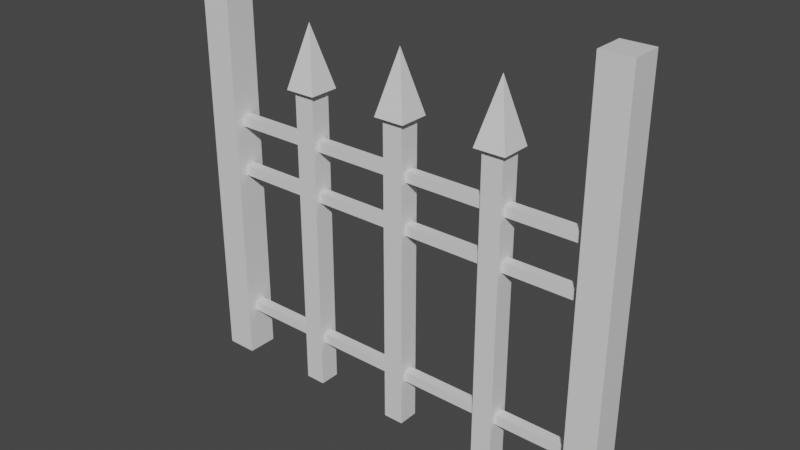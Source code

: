# Source: fence_many_renderers.blend  (saved by Blender 2.80.75; exported with 4.5.12 LTS)
import bpy
from mathutils import Matrix  # noqa: F401  (used for matrix-valued properties, if any)

bpy.ops.wm.read_factory_settings(use_empty=True)
scene = bpy.context.scene
scene.name = 'Scene'

# ---- collections
col_collection = bpy.data.collections.new('Collection'); scene.collection.children.link(col_collection)

# ---- materials (node trees are filled in below, after node groups)
mat_material_005 = bpy.data.materials.new('Material.005')
mat_material_005.alpha_threshold = 0.0
mat_material_005.use_transparent_shadow = False
mat_material_005.line_color = (0.0, 0.0, 0.0, 1.0)
mat_material = bpy.data.materials.new('Material')
mat_material.alpha_threshold = 0.0
mat_material.use_transparent_shadow = False
mat_material.line_color = (0.0, 0.0, 0.0, 1.0)
mat_material_002 = bpy.data.materials.new('Material.002')
mat_material_002.alpha_threshold = 0.0
mat_material_002.use_transparent_shadow = False
mat_material_002.line_color = (0.0, 0.0, 0.0, 1.0)
mat_material_003 = bpy.data.materials.new('Material.003')
mat_material_003.alpha_threshold = 0.0
mat_material_003.use_transparent_shadow = False
mat_material_003.line_color = (0.0, 0.0, 0.0, 1.0)
mat_material_008 = bpy.data.materials.new('Material.008')
mat_material_008.alpha_threshold = 0.0
mat_material_008.use_transparent_shadow = False
mat_material_008.line_color = (0.0, 0.0, 0.0, 1.0)
mat_material_011 = bpy.data.materials.new('Material.011')
mat_material_011.alpha_threshold = 0.0
mat_material_011.use_transparent_shadow = False
mat_material_011.line_color = (0.0, 0.0, 0.0, 1.0)
mat_material_012 = bpy.data.materials.new('Material.012')
mat_material_012.alpha_threshold = 0.0
mat_material_012.use_transparent_shadow = False
mat_material_012.line_color = (0.0, 0.0, 0.0, 1.0)
mat_material_018 = bpy.data.materials.new('Material.018')
mat_material_018.alpha_threshold = 0.0
mat_material_018.use_transparent_shadow = False
mat_material_018.line_color = (0.0, 0.0, 0.0, 1.0)

# ---- material node trees
mat_material_005.use_nodes = True; mat_material_005.node_tree.nodes.clear()
_N = mat_material_005.node_tree.nodes; _L = mat_material_005.node_tree.links
n0 = _N.new('ShaderNodeOutputMaterial'); n0.name = 'Material Output'; n0.location = (300, 300)
n1 = _N.new('ShaderNodeBsdfPrincipled'); n1.name = 'Principled BSDF'; n1.location = (10, 300)
n1.distribution = 'GGX'
n1.subsurface_method = 'BURLEY'
n1.inputs[2].default_value = 0.4
n1.inputs[3].default_value = 1.45
n1.inputs[27].default_value = (0.0, 0.0, 0.0, 1.0)
n1.inputs[28].default_value = 1.0
_L.new(n1.outputs[0], n0.inputs[0])
n0.is_active_output = True
mat_material.use_nodes = True; mat_material.node_tree.nodes.clear()
_N = mat_material.node_tree.nodes; _L = mat_material.node_tree.links
n0 = _N.new('ShaderNodeOutputMaterial'); n0.name = 'Material Output'; n0.location = (300, 300)
n1 = _N.new('ShaderNodeBsdfPrincipled'); n1.name = 'Principled BSDF'; n1.location = (10, 300)
n1.distribution = 'GGX'
n1.subsurface_method = 'BURLEY'
n1.inputs[2].default_value = 0.4
n1.inputs[3].default_value = 1.45
n1.inputs[27].default_value = (0.0, 0.0, 0.0, 1.0)
n1.inputs[28].default_value = 1.0
_L.new(n1.outputs[0], n0.inputs[0])
n0.is_active_output = True
mat_material_002.use_nodes = True; mat_material_002.node_tree.nodes.clear()
_N = mat_material_002.node_tree.nodes; _L = mat_material_002.node_tree.links
n0 = _N.new('ShaderNodeOutputMaterial'); n0.name = 'Material Output'; n0.location = (300, 300)
n1 = _N.new('ShaderNodeBsdfPrincipled'); n1.name = 'Principled BSDF'; n1.location = (10, 300)
n1.distribution = 'GGX'
n1.subsurface_method = 'BURLEY'
n1.inputs[2].default_value = 0.4
n1.inputs[3].default_value = 1.45
n1.inputs[27].default_value = (0.0, 0.0, 0.0, 1.0)
n1.inputs[28].default_value = 1.0
_L.new(n1.outputs[0], n0.inputs[0])
n0.is_active_output = True
mat_material_003.use_nodes = True; mat_material_003.node_tree.nodes.clear()
_N = mat_material_003.node_tree.nodes; _L = mat_material_003.node_tree.links
n0 = _N.new('ShaderNodeOutputMaterial'); n0.name = 'Material Output'; n0.location = (300, 300)
n1 = _N.new('ShaderNodeBsdfPrincipled'); n1.name = 'Principled BSDF'; n1.location = (10, 300)
n1.distribution = 'GGX'
n1.subsurface_method = 'BURLEY'
n1.inputs[2].default_value = 0.4
n1.inputs[3].default_value = 1.45
n1.inputs[27].default_value = (0.0, 0.0, 0.0, 1.0)
n1.inputs[28].default_value = 1.0
_L.new(n1.outputs[0], n0.inputs[0])
n0.is_active_output = True
mat_material_008.use_nodes = True; mat_material_008.node_tree.nodes.clear()
_N = mat_material_008.node_tree.nodes; _L = mat_material_008.node_tree.links
n0 = _N.new('ShaderNodeOutputMaterial'); n0.name = 'Material Output'; n0.location = (300, 300)
n1 = _N.new('ShaderNodeBsdfPrincipled'); n1.name = 'Principled BSDF'; n1.location = (10, 300)
n1.distribution = 'GGX'
n1.subsurface_method = 'BURLEY'
n1.inputs[2].default_value = 0.4
n1.inputs[3].default_value = 1.45
n1.inputs[27].default_value = (0.0, 0.0, 0.0, 1.0)
n1.inputs[28].default_value = 1.0
_L.new(n1.outputs[0], n0.inputs[0])
n0.is_active_output = True
mat_material_011.use_nodes = True; mat_material_011.node_tree.nodes.clear()
_N = mat_material_011.node_tree.nodes; _L = mat_material_011.node_tree.links
n0 = _N.new('ShaderNodeOutputMaterial'); n0.name = 'Material Output'; n0.location = (300, 300)
n1 = _N.new('ShaderNodeBsdfPrincipled'); n1.name = 'Principled BSDF'; n1.location = (10, 300)
n1.distribution = 'GGX'
n1.subsurface_method = 'BURLEY'
n1.inputs[2].default_value = 0.4
n1.inputs[3].default_value = 1.45
n1.inputs[27].default_value = (0.0, 0.0, 0.0, 1.0)
n1.inputs[28].default_value = 1.0
_L.new(n1.outputs[0], n0.inputs[0])
n0.is_active_output = True
mat_material_012.use_nodes = True; mat_material_012.node_tree.nodes.clear()
_N = mat_material_012.node_tree.nodes; _L = mat_material_012.node_tree.links
n0 = _N.new('ShaderNodeOutputMaterial'); n0.name = 'Material Output'; n0.location = (300, 300)
n1 = _N.new('ShaderNodeBsdfPrincipled'); n1.name = 'Principled BSDF'; n1.location = (10, 300)
n1.distribution = 'GGX'
n1.subsurface_method = 'BURLEY'
n1.inputs[2].default_value = 0.4
n1.inputs[3].default_value = 1.45
n1.inputs[27].default_value = (0.0, 0.0, 0.0, 1.0)
n1.inputs[28].default_value = 1.0
_L.new(n1.outputs[0], n0.inputs[0])
n0.is_active_output = True
mat_material_018.use_nodes = True; mat_material_018.node_tree.nodes.clear()
_N = mat_material_018.node_tree.nodes; _L = mat_material_018.node_tree.links
n0 = _N.new('ShaderNodeOutputMaterial'); n0.name = 'Material Output'; n0.location = (300, 300)
n1 = _N.new('ShaderNodeBsdfPrincipled'); n1.name = 'Principled BSDF'; n1.location = (10, 300)
n1.distribution = 'GGX'
n1.subsurface_method = 'BURLEY'
n1.inputs[2].default_value = 0.4
n1.inputs[3].default_value = 1.45
n1.inputs[27].default_value = (0.0, 0.0, 0.0, 1.0)
n1.inputs[28].default_value = 1.0
_L.new(n1.outputs[0], n0.inputs[0])
n0.is_active_output = True

# ---- world
world_world = bpy.data.worlds.new('World'); scene.world = world_world
world_world.use_nodes = True; world_world.node_tree.nodes.clear()
_N = world_world.node_tree.nodes; _L = world_world.node_tree.links
n0 = _N.new('ShaderNodeOutputWorld'); n0.name = 'World Output'; n0.location = (300, 300)
n1 = _N.new('ShaderNodeBackground'); n1.name = 'Background'; n1.location = (10, 300)
n1.inputs[0].default_value = (0.05088, 0.05088, 0.05088, 1.0)
_L.new(n1.outputs[0], n0.inputs[0])
n0.is_active_output = True
world_world.color = (0.05088, 0.05088, 0.05088)
world_world.use_sun_shadow = False
world_world.sun_shadow_jitter_overblur = 0.0

# ---- meshes
me_cube_005 = bpy.data.meshes.new('Cube.005')
me_cube_005.from_pydata([(1.0, 1.0, 2.0), (1.0, 1.0, 0.0), (1.0, -1.0, 2.0), (1.0, -1.0, 0.0), (-1.0, 1.0, 2.0), (-1.0, 1.0, 0.0), (-1.0, -1.0, 2.0), (-1.0, -1.0, 0.0), (0.0, 0.0, 2.0), (7.333, 0.6667, 1.5), (7.333, 0.6667, 0.0), (7.333, -0.6667, 1.5), (7.333, -0.6667, 0.0), (6.0, 0.6667, 1.5), (6.0, 0.6667, 0.0), (6.0, -0.6667, 1.5), (6.0, -0.6667, 0.0), (6.667, 0.0, 1.5), (6.667, 0.0, 1.8), (7.667, 1.0, 1.5), (7.667, -1.0, 1.5), (5.667, 1.0, 1.5), (5.667, -1.0, 1.5), (14.0, 0.6667, 1.5), (14.0, 0.6667, 0.0), (14.0, -0.6667, 1.5), (14.0, -0.6667, 0.0), (12.67, 0.6667, 1.5), (12.67, 0.6667, 0.0), (12.67, -0.6667, 1.5), (12.67, -0.6667, 0.0), (13.33, 0.0, 1.5), (13.33, 0.0, 1.8), (14.33, 1.0, 1.5), (14.33, -1.0, 1.5), (12.33, 1.0, 1.5), (12.33, -1.0, 1.5), (20.67, 0.6667, 1.5), (20.67, 0.6667, 0.0), (20.67, -0.6667, 1.5), (20.67, -0.6667, 0.0), (19.33, 0.6667, 1.5), (19.33, 0.6667, 0.0), (19.33, -0.6667, 1.5), (19.33, -0.6667, 0.0), (20.0, 0.0, 1.5), (20.0, 0.0, 1.8), (21.0, 1.0, 1.5), (21.0, -1.0, 1.5), (19.0, 1.0, 1.5), (19.0, -1.0, 1.5), (26.67, 0.3333, 1.275), (26.67, 0.3333, 1.225), (26.67, -0.3333, 1.275), (26.67, -0.3333, 1.225), (0.0, 0.3333, 1.275), (0.0, 0.3333, 1.225), (0.0, -0.3333, 1.275), (0.0, -0.3333, 1.225), (26.45, 0.3333, 1.025), (26.45, 0.3333, 0.975), (26.45, -0.3333, 1.025), (26.45, -0.3333, 0.975), (-0.2172, 0.3333, 1.025), (-0.2172, 0.3333, 0.975), (-0.2172, -0.3333, 1.025), (-0.2172, -0.3333, 0.975), (26.45, 0.3333, 0.275), (26.45, 0.3333, 0.225), (26.45, -0.3333, 0.275), (26.45, -0.3333, 0.225), (-0.2172, 0.3333, 0.275), (-0.2172, 0.3333, 0.225), (-0.2172, -0.3333, 0.275), (-0.2172, -0.3333, 0.225), (27.67, 1.0, 2.0), (27.67, 1.0, 0.0), (27.67, -1.0, 2.0), (27.67, -1.0, 0.0), (25.67, 1.0, 2.0), (25.67, 1.0, 0.0), (25.67, -1.0, 2.0), (25.67, -1.0, 0.0), (26.67, 0.0, 2.0)], [(17, 18), (31, 32), (45, 46)], [(2, 0, 4, 6), (5, 1, 3, 7), (3, 2, 6, 7), (4, 5, 7, 6), (1, 0, 2, 3), (0, 1, 5, 4), (20, 22, 15, 11), (11, 9, 13, 15), (13, 21, 19, 9), (14, 10, 12, 16), (19, 20, 11, 9), (15, 22, 21, 13), (19, 21, 18), (19, 18, 20), (22, 18, 21), (20, 18, 22), (12, 11, 15, 16), (13, 14, 16, 15), (10, 9, 11, 12), (9, 10, 14, 13), (34, 36, 29, 25), (25, 23, 27, 29), (27, 35, 33, 23), (28, 24, 26, 30), (33, 34, 25, 23), (29, 36, 35, 27), (33, 35, 32), (33, 32, 34), (36, 32, 35), (34, 32, 36), (26, 25, 29, 30), (27, 28, 30, 29), (24, 23, 25, 26), (23, 24, 28, 27), (48, 50, 43, 39), (39, 37, 41, 43), (41, 49, 47, 37), (42, 38, 40, 44), (47, 48, 39, 37), (43, 50, 49, 41), (47, 49, 46), (47, 46, 48), (50, 46, 49), (48, 46, 50), (40, 39, 43, 44), (41, 42, 44, 43), (38, 37, 39, 40), (37, 38, 42, 41), (53, 51, 55, 57), (56, 52, 54, 58), (54, 53, 57, 58), (55, 56, 58, 57), (52, 51, 53, 54), (51, 52, 56, 55), (61, 59, 63, 65), (64, 60, 62, 66), (62, 61, 65, 66), (63, 64, 66, 65), (60, 59, 61, 62), (59, 60, 64, 63), (69, 67, 71, 73), (72, 68, 70, 74), (70, 69, 73, 74), (71, 72, 74, 73), (68, 67, 69, 70), (67, 68, 72, 71), (77, 75, 79, 81), (80, 76, 78, 82), (78, 77, 81, 82), (79, 80, 82, 81), (76, 75, 77, 78), (75, 76, 80, 79)])
me_cube_005.polygons.foreach_set('material_index', [0, 0, 0, 0, 0, 0, 1, 1, 1, 1, 1, 1, 1, 1, 1, 1, 1, 1, 1, 1, 2, 2, 2, 2, 2, 2, 2, 2, 2, 2, 2, 2, 2, 2, 3, 3, 3, 3, 3, 3, 3, 3, 3, 3, 3, 3, 3, 3, 4, 4, 4, 4, 4, 4, 5, 5, 5, 5, 5, 5, 6, 6, 6, 6, 6, 6, 7, 7, 7, 7, 7, 7])
_uv = me_cube_005.uv_layers.new(name='UVMap')
_uv.uv.foreach_set('vector', [0.0, 0.0, 0.0, 0.0, 0.0, 0.0, 0.0, 0.0, 0.375, 0.75, 0.625, 0.75, 0.625, 1.0, 0.375, 1.0, 0.625, 1.0, 0.0, 0.0, 0.0, 0.0, 0.375, 1.0, 0.0, 0.0, 0.375, 0.75, 0.375, 1.0, 0.0, 0.0, 0.625, 0.75, 0.0, 0.0, 0.0, 0.0, 0.625, 1.0, 0.0, 0.0, 0.625, 0.75, 0.375, 0.75, 0.0, 0.0, 0.0, 0.0, 0.0, 0.0, 0.0, 0.0, 0.0, 0.0, 0.0, 0.0, 0.0, 0.0, 0.0, 0.0, 0.0, 0.0, 0.0, 0.0, 0.0, 0.0, 0.0, 0.0, 0.0, 0.0, 0.375, 0.75, 0.625, 0.75, 0.625, 1.0, 0.375, 1.0, 0.0, 0.0, 0.0, 0.0, 0.0, 0.0, 0.0, 0.0, 0.0, 0.0, 0.0, 0.0, 0.0, 0.0, 0.0, 0.0, 0.0, 0.0, 0.0, 0.0, 0.0, 0.0, 0.0, 0.0, 0.0, 0.0, 0.0, 0.0, 0.0, 0.0, 0.0, 0.0, 0.0, 0.0, 0.0, 0.0, 0.0, 0.0, 0.0, 0.0, 0.625, 1.0, 0.0, 0.0, 0.0, 0.0, 0.375, 1.0, 0.0, 0.0, 0.375, 0.75, 0.375, 1.0, 0.0, 0.0, 0.625, 0.75, 0.0, 0.0, 0.0, 0.0, 0.625, 1.0, 0.0, 0.0, 0.625, 0.75, 0.375, 0.75, 0.0, 0.0, 0.0, 0.0, 0.0, 0.0, 0.0, 0.0, 0.0, 0.0, 0.0, 0.0, 0.0, 0.0, 0.0, 0.0, 0.0, 0.0, 0.0, 0.0, 0.0, 0.0, 0.0, 0.0, 0.0, 0.0, 0.375, 0.75, 0.625, 0.75, 0.625, 1.0, 0.375, 1.0, 0.0, 0.0, 0.0, 0.0, 0.0, 0.0, 0.0, 0.0, 0.0, 0.0, 0.0, 0.0, 0.0, 0.0, 0.0, 0.0, 0.0, 0.0, 0.0, 0.0, 0.0, 0.0, 0.0, 0.0, 0.0, 0.0, 0.0, 0.0, 0.0, 0.0, 0.0, 0.0, 0.0, 0.0, 0.0, 0.0, 0.0, 0.0, 0.0, 0.0, 0.625, 1.0, 0.0, 0.0, 0.0, 0.0, 0.375, 1.0, 0.0, 0.0, 0.375, 0.75, 0.375, 1.0, 0.0, 0.0, 0.625, 0.75, 0.0, 0.0, 0.0, 0.0, 0.625, 1.0, 0.0, 0.0, 0.625, 0.75, 0.375, 0.75, 0.0, 0.0, 0.0, 0.0, 0.0, 0.0, 0.0, 0.0, 0.0, 0.0, 0.0, 0.0, 0.0, 0.0, 0.0, 0.0, 0.0, 0.0, 0.0, 0.0, 0.0, 0.0, 0.0, 0.0, 0.0, 0.0, 0.375, 0.75, 0.625, 0.75, 0.625, 1.0, 0.375, 1.0, 0.0, 0.0, 0.0, 0.0, 0.0, 0.0, 0.0, 0.0, 0.0, 0.0, 0.0, 0.0, 0.0, 0.0, 0.0, 0.0, 0.0, 0.0, 0.0, 0.0, 0.0, 0.0, 0.0, 0.0, 0.0, 0.0, 0.0, 0.0, 0.0, 0.0, 0.0, 0.0, 0.0, 0.0, 0.0, 0.0, 0.0, 0.0, 0.0, 0.0, 0.625, 1.0, 0.0, 0.0, 0.0, 0.0, 0.375, 1.0, 0.0, 0.0, 0.375, 0.75, 0.375, 1.0, 0.0, 0.0, 0.625, 0.75, 0.0, 0.0, 0.0, 0.0, 0.625, 1.0, 0.0, 0.0, 0.625, 0.75, 0.375, 0.75, 0.0, 0.0, 0.0, 0.0, 0.0, 0.0, 0.0, 0.0, 0.0, 0.0, 0.375, 0.75, 0.625, 0.75, 0.625, 1.0, 0.375, 1.0, 0.625, 1.0, 0.0, 0.0, 0.0, 0.0, 0.375, 1.0, 0.0, 0.0, 0.375, 0.75, 0.375, 1.0, 0.0, 0.0, 0.625, 0.75, 0.0, 0.0, 0.0, 0.0, 0.625, 1.0, 0.0, 0.0, 0.625, 0.75, 0.375, 0.75, 0.0, 0.0, 0.0, 0.0, 0.0, 0.0, 0.0, 0.0, 0.0, 0.0, 0.375, 0.75, 0.625, 0.75, 0.625, 1.0, 0.375, 1.0, 0.625, 1.0, 0.0, 0.0, 0.0, 0.0, 0.375, 1.0, 0.0, 0.0, 0.375, 0.75, 0.375, 1.0, 0.0, 0.0, 0.625, 0.75, 0.0, 0.0, 0.0, 0.0, 0.625, 1.0, 0.0, 0.0, 0.625, 0.75, 0.375, 0.75, 0.0, 0.0, 0.0, 0.0, 0.0, 0.0, 0.0, 0.0, 0.0, 0.0, 0.375, 0.75, 0.625, 0.75, 0.625, 1.0, 0.375, 1.0, 0.625, 1.0, 0.0, 0.0, 0.0, 0.0, 0.375, 1.0, 0.0, 0.0, 0.375, 0.75, 0.375, 1.0, 0.0, 0.0, 0.625, 0.75, 0.0, 0.0, 0.0, 0.0, 0.625, 1.0, 0.0, 0.0, 0.625, 0.75, 0.375, 0.75, 0.0, 0.0, 0.0, 0.0, 0.0, 0.0, 0.0, 0.0, 0.0, 0.0, 0.375, 0.75, 0.625, 0.75, 0.625, 1.0, 0.375, 1.0, 0.625, 1.0, 0.0, 0.0, 0.0, 0.0, 0.375, 1.0, 0.0, 0.0, 0.375, 0.75, 0.375, 1.0, 0.0, 0.0, 0.625, 0.75, 0.0, 0.0, 0.0, 0.0, 0.625, 1.0, 0.0, 0.0, 0.625, 0.75, 0.375, 0.75, 0.0, 0.0])
me_cube_005.materials.append(mat_material_005)
me_cube_005.materials.append(mat_material)
me_cube_005.materials.append(mat_material_002)
me_cube_005.materials.append(mat_material_003)
me_cube_005.materials.append(mat_material_008)
me_cube_005.materials.append(mat_material_011)
me_cube_005.materials.append(mat_material_012)
me_cube_005.materials.append(mat_material_018)
me_cube_005.use_remesh_preserve_volume = False
me_cube_005.use_remesh_preserve_attributes = False
me_cube_005.use_mirror_vertex_groups = False
me_cube_005.update()

# ---- objects
ob_edge_pillar_a = bpy.data.objects.new('Edge_Pillar_A', me_cube_005)

# ---- transforms, parenting, visibility, modifiers, constraints
ob_edge_pillar_a.location = (0.0, 0.0, 0.0)
ob_edge_pillar_a.scale = (0.075, 0.075, 1.0)
ob_edge_pillar_a.lock_rotations_4d = False
ob_edge_pillar_a.empty_display_type = 'ARROWS'
ob_edge_pillar_a.lineart.crease_threshold = 0.0

# ---- collection membership
col_collection.objects.link(ob_edge_pillar_a)

# ---- scene / render settings (as saved in the file)
scene.frame_start = 1; scene.frame_end = 250; scene.frame_set(75)
scene.render.engine = 'BLENDER_EEVEE_NEXT'
scene.cycles.use_denoising = False
scene.cycles.samples = 128
scene.cycles.sampling_pattern = 'TABULATED_SOBOL'
scene.cycles.use_adaptive_sampling = False
scene.cycles.use_light_tree = False
scene.view_settings.view_transform = 'Filmic'
bpy.context.view_layer.update()

# ---- added for rendering (the .blend has no active camera and no usable light): camera, sun
cam_auto = bpy.data.cameras.new('AutoCamera')
cam_auto.lens = 50.0
cam_auto.sensor_width = 36.0
cam_auto.clip_end = 1000.0
ob_auto_camera = bpy.data.objects.new('AutoCamera', cam_auto)
scene.collection.objects.link(ob_auto_camera)
ob_auto_camera.location = (3.72038, -3.26446, 3.1763)
ob_auto_camera.rotation_euler = (1.09748, -7.21219e-08, 0.694738)
scene.camera = ob_auto_camera
light_auto_sun = bpy.data.lights.new('AutoSun', 'SUN')
light_auto_sun.energy = 3.0
light_auto_sun.angle = 0.0523599
ob_auto_sun = bpy.data.objects.new('AutoSun', light_auto_sun)
scene.collection.objects.link(ob_auto_sun)
ob_auto_sun.rotation_euler = (0.872665, 0.174533, 0.523599)
bpy.context.view_layer.update()
